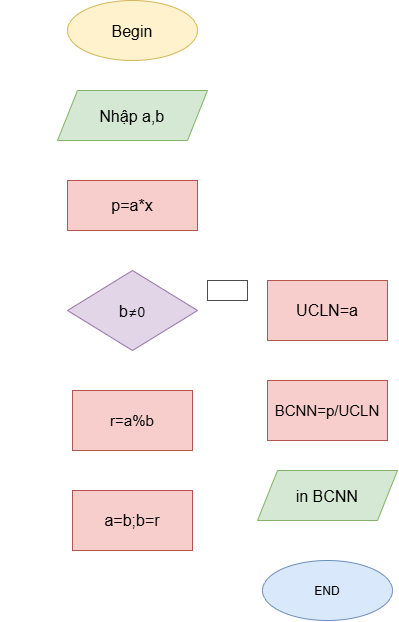

The diagram above was exported from draw.io. Its source (the exported page's mxGraphModel, read from the mxfile embedded in the PNG):
<mxGraphModel dx="1288" dy="828" grid="1" gridSize="10" guides="1" tooltips="1" connect="1" arrows="1" fold="1" page="1" pageScale="1" pageWidth="850" pageHeight="1100" math="0" shadow="0">
  <root>
    <mxCell id="0" />
    <mxCell id="1" parent="0" />
    <mxCell id="9hGnCmr0OD_0X-flfqNP-3" edge="1" parent="1" source="9hGnCmr0OD_0X-flfqNP-1" style="edgeStyle=orthogonalEdgeStyle;rounded=0;orthogonalLoop=1;jettySize=auto;html=1;strokeColor=#FFFFFF;" target="9hGnCmr0OD_0X-flfqNP-2" value="">
      <mxGeometry relative="1" as="geometry" />
    </mxCell>
    <mxCell id="9hGnCmr0OD_0X-flfqNP-1" parent="1" style="ellipse;whiteSpace=wrap;html=1;shapeInside=1;fillColor=#fff2cc;strokeColor=#d6b656;" value="&lt;font style=&quot;font-size: 16px;&quot;&gt;Begin&lt;/font&gt;" vertex="1">
      <mxGeometry height="60" width="130" x="140" y="30" as="geometry" />
    </mxCell>
    <mxCell id="9hGnCmr0OD_0X-flfqNP-5" edge="1" parent="1" source="9hGnCmr0OD_0X-flfqNP-2" style="edgeStyle=orthogonalEdgeStyle;rounded=0;orthogonalLoop=1;jettySize=auto;html=1;strokeColor=#FFFFFF;" target="9hGnCmr0OD_0X-flfqNP-4" value="">
      <mxGeometry relative="1" as="geometry" />
    </mxCell>
    <mxCell id="9hGnCmr0OD_0X-flfqNP-2" parent="1" style="shape=parallelogram;perimeter=parallelogramPerimeter;whiteSpace=wrap;html=1;shapeInside=1;fixedSize=1;fillColor=#d5e8d4;strokeColor=#82b366;" value="&lt;font style=&quot;font-size: 16px;&quot;&gt;Nhập a,b&lt;/font&gt;" vertex="1">
      <mxGeometry height="50" width="150" x="130" y="120" as="geometry" />
    </mxCell>
    <mxCell id="9hGnCmr0OD_0X-flfqNP-7" edge="1" parent="1" source="9hGnCmr0OD_0X-flfqNP-4" style="edgeStyle=orthogonalEdgeStyle;rounded=0;orthogonalLoop=1;jettySize=auto;html=1;strokeColor=#FFFFFF;" target="9hGnCmr0OD_0X-flfqNP-6" value="">
      <mxGeometry relative="1" as="geometry" />
    </mxCell>
    <mxCell id="9hGnCmr0OD_0X-flfqNP-4" parent="1" style="whiteSpace=wrap;html=1;fillColor=#f8cecc;strokeColor=#b85450;" value="&lt;font style=&quot;font-size: 16px;&quot;&gt;p=a*x&lt;/font&gt;" vertex="1">
      <mxGeometry height="50" width="130" x="140" y="210" as="geometry" />
    </mxCell>
    <mxCell id="9hGnCmr0OD_0X-flfqNP-11" edge="1" parent="1" source="9hGnCmr0OD_0X-flfqNP-6" style="edgeStyle=orthogonalEdgeStyle;rounded=0;orthogonalLoop=1;jettySize=auto;html=1;strokeColor=#FFFFFF;" target="9hGnCmr0OD_0X-flfqNP-10" value="">
      <mxGeometry relative="1" as="geometry" />
    </mxCell>
    <mxCell id="9hGnCmr0OD_0X-flfqNP-20" edge="1" parent="1" source="9hGnCmr0OD_0X-flfqNP-6" style="edgeStyle=orthogonalEdgeStyle;rounded=0;orthogonalLoop=1;jettySize=auto;html=1;strokeColor=#FFFFFF;" target="9hGnCmr0OD_0X-flfqNP-19" value="">
      <mxGeometry relative="1" as="geometry" />
    </mxCell>
    <mxCell id="9hGnCmr0OD_0X-flfqNP-6" parent="1" style="rhombus;whiteSpace=wrap;html=1;shapeInside=1;fillColor=#e1d5e7;strokeColor=#9673a6;" value="&lt;font style=&quot;font-size: 16px;&quot;&gt;b&lt;/font&gt;&lt;span style=&quot;font-family: &amp;quot;Segoe UI&amp;quot;; font-size: 14px; text-align: start; background-color: transparent; color: light-dark(#000000, var(--ge-light-color, #ffffff));&quot;&gt;≠0&lt;/span&gt;" vertex="1">
      <mxGeometry height="80" width="130" x="140" y="300" as="geometry" />
    </mxCell>
    <mxCell id="9hGnCmr0OD_0X-flfqNP-13" edge="1" parent="1" source="9hGnCmr0OD_0X-flfqNP-10" style="edgeStyle=orthogonalEdgeStyle;rounded=0;orthogonalLoop=1;jettySize=auto;html=1;strokeColor=#FFFFFF;" target="9hGnCmr0OD_0X-flfqNP-12" value="">
      <mxGeometry relative="1" as="geometry" />
    </mxCell>
    <mxCell id="9hGnCmr0OD_0X-flfqNP-10" parent="1" style="whiteSpace=wrap;html=1;fillColor=#f8cecc;strokeColor=#b85450;" value="&lt;font style=&quot;font-size: 16px;&quot;&gt;UCLN=a&lt;/font&gt;" vertex="1">
      <mxGeometry height="60" width="120" x="340" y="310" as="geometry" />
    </mxCell>
    <mxCell id="9hGnCmr0OD_0X-flfqNP-15" edge="1" parent="1" source="9hGnCmr0OD_0X-flfqNP-12" style="edgeStyle=orthogonalEdgeStyle;rounded=0;orthogonalLoop=1;jettySize=auto;html=1;strokeColor=#FFFFFF;" target="9hGnCmr0OD_0X-flfqNP-14" value="">
      <mxGeometry relative="1" as="geometry" />
    </mxCell>
    <mxCell id="9hGnCmr0OD_0X-flfqNP-12" parent="1" style="whiteSpace=wrap;html=1;fillColor=#f8cecc;strokeColor=#b85450;" value="&lt;font style=&quot;font-size: 15px;&quot;&gt;BCNN=p/UCLN&lt;/font&gt;" vertex="1">
      <mxGeometry height="60" width="120" x="340" y="410" as="geometry" />
    </mxCell>
    <mxCell id="9hGnCmr0OD_0X-flfqNP-17" edge="1" parent="1" source="9hGnCmr0OD_0X-flfqNP-14" style="edgeStyle=orthogonalEdgeStyle;rounded=0;orthogonalLoop=1;jettySize=auto;html=1;strokeColor=#FFFFFF;" target="9hGnCmr0OD_0X-flfqNP-16" value="">
      <mxGeometry relative="1" as="geometry" />
    </mxCell>
    <mxCell id="9hGnCmr0OD_0X-flfqNP-14" parent="1" style="shape=parallelogram;perimeter=parallelogramPerimeter;whiteSpace=wrap;html=1;shapeInside=1;fixedSize=1;fillColor=#d5e8d4;strokeColor=#82b366;" value="&lt;font style=&quot;font-size: 16px;&quot;&gt;in BCNN&lt;/font&gt;" vertex="1">
      <mxGeometry height="50" width="140" x="330" y="500" as="geometry" />
    </mxCell>
    <mxCell id="9hGnCmr0OD_0X-flfqNP-16" parent="1" style="ellipse;whiteSpace=wrap;html=1;shapeInside=1;fillColor=#dae8fc;strokeColor=#6c8ebf;" value="END" vertex="1">
      <mxGeometry height="60" width="130" x="335" y="590" as="geometry" />
    </mxCell>
    <mxCell id="9hGnCmr0OD_0X-flfqNP-22" edge="1" parent="1" source="9hGnCmr0OD_0X-flfqNP-19" style="edgeStyle=orthogonalEdgeStyle;rounded=0;orthogonalLoop=1;jettySize=auto;html=1;strokeColor=#FFFFFF;" target="9hGnCmr0OD_0X-flfqNP-21" value="">
      <mxGeometry relative="1" as="geometry" />
    </mxCell>
    <mxCell id="9hGnCmr0OD_0X-flfqNP-19" parent="1" style="whiteSpace=wrap;html=1;fillColor=#f8cecc;strokeColor=#b85450;" value="&lt;font style=&quot;font-size: 15px;&quot;&gt;r=a%b&lt;/font&gt;" vertex="1">
      <mxGeometry height="60" width="120" x="145" y="420" as="geometry" />
    </mxCell>
    <mxCell id="9hGnCmr0OD_0X-flfqNP-21" parent="1" style="whiteSpace=wrap;html=1;fillColor=#f8cecc;strokeColor=#b85450;" value="&lt;font style=&quot;font-size: 16px;&quot;&gt;a=b;b=r&lt;/font&gt;" vertex="1">
      <mxGeometry height="60" width="120" x="145" y="520" as="geometry" />
    </mxCell>
    <mxCell id="9hGnCmr0OD_0X-flfqNP-23" edge="1" parent="1" style="endArrow=classic;html=1;rounded=0;entryX=0;entryY=0.5;entryDx=0;entryDy=0;strokeColor=#FFFFFF;" target="9hGnCmr0OD_0X-flfqNP-6" value="">
      <mxGeometry height="50" relative="1" width="50" x="-0.6529" as="geometry">
        <Array as="points">
          <mxPoint x="80" y="560" />
          <mxPoint x="80" y="340" />
        </Array>
        <mxPoint x="140" y="560" as="sourcePoint" />
        <mxPoint x="80" y="340" as="targetPoint" />
      </mxGeometry>
    </mxCell>
    <mxCell id="9hGnCmr0OD_0X-flfqNP-24" parent="1" style="text;html=1;whiteSpace=wrap;strokeColor=#FFFFFF;fillColor=none;align=center;verticalAlign=middle;rounded=0;" value="&lt;span style=&quot;font-size: 16px; color: rgb(255, 255, 255);&quot;&gt;Đ&lt;/span&gt;" vertex="1">
      <mxGeometry height="30" width="40" x="210" y="380" as="geometry" />
    </mxCell>
    <mxCell id="9hGnCmr0OD_0X-flfqNP-25" parent="1" style="text;html=1;whiteSpace=wrap;strokeColor=#4D4D4D;fillColor=none;align=center;verticalAlign=middle;rounded=0;" value="&lt;span style=&quot;font-size: 17px; color: rgb(255, 255, 255);&quot;&gt;S&lt;/span&gt;" vertex="1">
      <mxGeometry height="20" width="40" x="280" y="310" as="geometry" />
    </mxCell>
  </root>
</mxGraphModel>